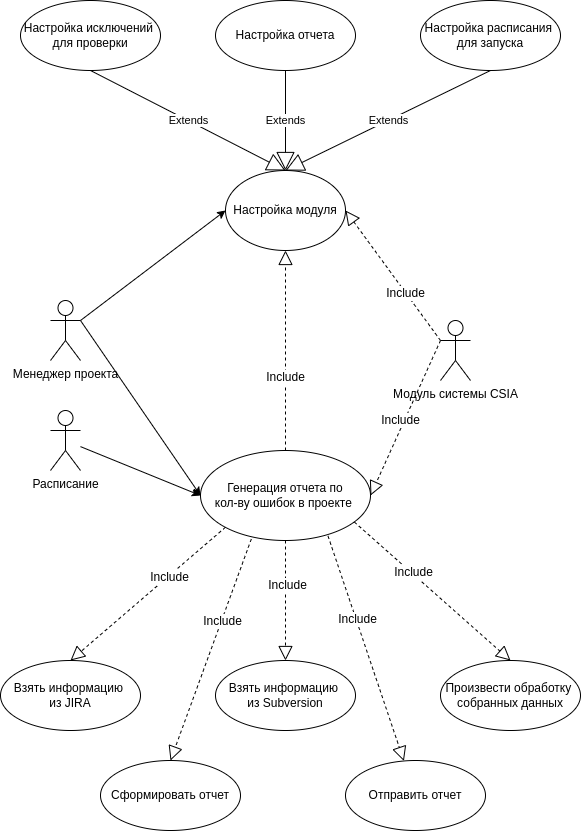

The diagram above was exported from draw.io. Its source (the exported page's mxGraphModel, read from the mxfile embedded in the PNG):
<mxGraphModel dx="1422" dy="873" grid="1" gridSize="10" guides="1" tooltips="1" connect="1" arrows="1" fold="1" page="1" pageScale="1" pageWidth="850" pageHeight="1100" math="0" shadow="0">
  <root>
    <mxCell id="0" />
    <mxCell id="1" parent="0" />
    <mxCell id="y9_bXCiyQJRKR3BETCmc-1" value="Менеджер проекта" style="shape=umlActor;verticalLabelPosition=bottom;verticalAlign=top;html=1;outlineConnect=0;" parent="1" vertex="1">
      <mxGeometry x="130" y="320" width="30" height="60" as="geometry" />
    </mxCell>
    <mxCell id="y9_bXCiyQJRKR3BETCmc-3" value="Генерация отчета по&lt;br&gt;кол-ву ошибок в проекте&amp;nbsp;" style="ellipse;whiteSpace=wrap;html=1;" parent="1" vertex="1">
      <mxGeometry x="280" y="470" width="170" height="90" as="geometry" />
    </mxCell>
    <mxCell id="y9_bXCiyQJRKR3BETCmc-4" value="Модуль системы CSIA" style="shape=umlActor;verticalLabelPosition=bottom;verticalAlign=top;html=1;outlineConnect=0;" parent="1" vertex="1">
      <mxGeometry x="520" y="340" width="30" height="60" as="geometry" />
    </mxCell>
    <mxCell id="y9_bXCiyQJRKR3BETCmc-5" value="" style="endArrow=classic;html=1;rounded=0;entryX=0;entryY=0.5;entryDx=0;entryDy=0;exitX=1;exitY=0.3333333333333333;exitDx=0;exitDy=0;exitPerimeter=0;" parent="1" source="y9_bXCiyQJRKR3BETCmc-1" target="y9_bXCiyQJRKR3BETCmc-3" edge="1">
      <mxGeometry width="50" height="50" relative="1" as="geometry">
        <mxPoint x="400" y="450" as="sourcePoint" />
        <mxPoint x="450" y="400" as="targetPoint" />
      </mxGeometry>
    </mxCell>
    <mxCell id="y9_bXCiyQJRKR3BETCmc-6" value="Настройка модуля" style="ellipse;whiteSpace=wrap;html=1;" parent="1" vertex="1">
      <mxGeometry x="305" y="190" width="120" height="80" as="geometry" />
    </mxCell>
    <mxCell id="y9_bXCiyQJRKR3BETCmc-7" value="" style="endArrow=classic;html=1;rounded=0;entryX=0;entryY=0.5;entryDx=0;entryDy=0;exitX=1;exitY=0.3333333333333333;exitDx=0;exitDy=0;exitPerimeter=0;" parent="1" source="y9_bXCiyQJRKR3BETCmc-1" target="y9_bXCiyQJRKR3BETCmc-6" edge="1">
      <mxGeometry width="50" height="50" relative="1" as="geometry">
        <mxPoint x="200" y="390" as="sourcePoint" />
        <mxPoint x="450" y="400" as="targetPoint" />
      </mxGeometry>
    </mxCell>
    <mxCell id="y9_bXCiyQJRKR3BETCmc-9" value="Настройка исключений&amp;nbsp;&lt;br&gt;для проверки" style="ellipse;whiteSpace=wrap;html=1;" parent="1" vertex="1">
      <mxGeometry x="100" y="20" width="140" height="70" as="geometry" />
    </mxCell>
    <mxCell id="y9_bXCiyQJRKR3BETCmc-10" value="Настройка отчета" style="ellipse;whiteSpace=wrap;html=1;" parent="1" vertex="1">
      <mxGeometry x="295" y="20" width="140" height="70" as="geometry" />
    </mxCell>
    <mxCell id="y9_bXCiyQJRKR3BETCmc-11" value="Настройка расписания&amp;nbsp;&lt;br&gt;для запуска" style="ellipse;whiteSpace=wrap;html=1;" parent="1" vertex="1">
      <mxGeometry x="500" y="20" width="140" height="70" as="geometry" />
    </mxCell>
    <mxCell id="y9_bXCiyQJRKR3BETCmc-14" value="Extends" style="endArrow=block;endSize=16;endFill=0;html=1;rounded=0;entryX=0.5;entryY=0;entryDx=0;entryDy=0;exitX=0.5;exitY=1;exitDx=0;exitDy=0;" parent="1" source="y9_bXCiyQJRKR3BETCmc-9" target="y9_bXCiyQJRKR3BETCmc-6" edge="1">
      <mxGeometry width="160" relative="1" as="geometry">
        <mxPoint x="230" y="370" as="sourcePoint" />
        <mxPoint x="230" y="170" as="targetPoint" />
      </mxGeometry>
    </mxCell>
    <mxCell id="y9_bXCiyQJRKR3BETCmc-15" value="Extends" style="endArrow=block;endSize=16;endFill=0;html=1;rounded=0;entryX=0.5;entryY=0;entryDx=0;entryDy=0;exitX=0.5;exitY=1;exitDx=0;exitDy=0;" parent="1" source="y9_bXCiyQJRKR3BETCmc-10" target="y9_bXCiyQJRKR3BETCmc-6" edge="1">
      <mxGeometry width="160" relative="1" as="geometry">
        <mxPoint x="260" y="60" as="sourcePoint" />
        <mxPoint x="382.57359312880726" y="171.7157287525381" as="targetPoint" />
      </mxGeometry>
    </mxCell>
    <mxCell id="y9_bXCiyQJRKR3BETCmc-16" value="Extends" style="endArrow=block;endSize=16;endFill=0;html=1;rounded=0;entryX=0.5;entryY=0;entryDx=0;entryDy=0;exitX=0.5;exitY=1;exitDx=0;exitDy=0;" parent="1" source="y9_bXCiyQJRKR3BETCmc-11" target="y9_bXCiyQJRKR3BETCmc-6" edge="1">
      <mxGeometry width="160" relative="1" as="geometry">
        <mxPoint x="400" y="100" as="sourcePoint" />
        <mxPoint x="375" y="200" as="targetPoint" />
      </mxGeometry>
    </mxCell>
    <mxCell id="y9_bXCiyQJRKR3BETCmc-19" value="Взять информацию&amp;nbsp;&lt;br&gt;из JIRA" style="ellipse;whiteSpace=wrap;html=1;" parent="1" vertex="1">
      <mxGeometry x="80" y="680" width="140" height="70" as="geometry" />
    </mxCell>
    <mxCell id="y9_bXCiyQJRKR3BETCmc-21" value="Взять информацию&amp;nbsp;&lt;br&gt;из Subversion" style="ellipse;whiteSpace=wrap;html=1;" parent="1" vertex="1">
      <mxGeometry x="295" y="680" width="140" height="70" as="geometry" />
    </mxCell>
    <mxCell id="y9_bXCiyQJRKR3BETCmc-22" value="Произвести обработку&amp;nbsp;&lt;br&gt;собранных данных" style="ellipse;whiteSpace=wrap;html=1;" parent="1" vertex="1">
      <mxGeometry x="520" y="680" width="140" height="70" as="geometry" />
    </mxCell>
    <mxCell id="y9_bXCiyQJRKR3BETCmc-26" value="Сформировать отчет" style="ellipse;whiteSpace=wrap;html=1;" parent="1" vertex="1">
      <mxGeometry x="180" y="780" width="140" height="70" as="geometry" />
    </mxCell>
    <mxCell id="y9_bXCiyQJRKR3BETCmc-27" value="Отправить отчет" style="ellipse;whiteSpace=wrap;html=1;" parent="1" vertex="1">
      <mxGeometry x="425" y="780" width="140" height="70" as="geometry" />
    </mxCell>
    <mxCell id="y9_bXCiyQJRKR3BETCmc-31" value="" style="endArrow=block;dashed=1;endFill=0;endSize=12;html=1;rounded=0;exitX=0.905;exitY=0.795;exitDx=0;exitDy=0;exitPerimeter=0;entryX=0.5;entryY=0;entryDx=0;entryDy=0;" parent="1" source="y9_bXCiyQJRKR3BETCmc-3" target="y9_bXCiyQJRKR3BETCmc-22" edge="1">
      <mxGeometry width="160" relative="1" as="geometry">
        <mxPoint x="530" y="550" as="sourcePoint" />
        <mxPoint x="610" y="630" as="targetPoint" />
      </mxGeometry>
    </mxCell>
    <mxCell id="y9_bXCiyQJRKR3BETCmc-32" value="Include" style="edgeLabel;html=1;align=center;verticalAlign=middle;resizable=0;points=[];fontSize=12;" parent="y9_bXCiyQJRKR3BETCmc-31" vertex="1" connectable="0">
      <mxGeometry x="-0.2625" y="1" relative="1" as="geometry">
        <mxPoint as="offset" />
      </mxGeometry>
    </mxCell>
    <mxCell id="y9_bXCiyQJRKR3BETCmc-33" value="" style="endArrow=block;dashed=1;endFill=0;endSize=12;html=1;rounded=0;exitX=0.75;exitY=0.95;exitDx=0;exitDy=0;exitPerimeter=0;" parent="1" source="y9_bXCiyQJRKR3BETCmc-3" target="y9_bXCiyQJRKR3BETCmc-27" edge="1">
      <mxGeometry width="160" relative="1" as="geometry">
        <mxPoint x="450" y="620" as="sourcePoint" />
        <mxPoint x="435.1040764008567" y="556.8198051533946" as="targetPoint" />
      </mxGeometry>
    </mxCell>
    <mxCell id="y9_bXCiyQJRKR3BETCmc-34" value="Include" style="edgeLabel;html=1;align=center;verticalAlign=middle;resizable=0;points=[];fontSize=12;" parent="y9_bXCiyQJRKR3BETCmc-33" vertex="1" connectable="0">
      <mxGeometry x="-0.2625" y="1" relative="1" as="geometry">
        <mxPoint as="offset" />
      </mxGeometry>
    </mxCell>
    <mxCell id="y9_bXCiyQJRKR3BETCmc-35" value="" style="endArrow=block;dashed=1;endFill=0;endSize=12;html=1;rounded=0;entryX=0.5;entryY=0;entryDx=0;entryDy=0;" parent="1" source="y9_bXCiyQJRKR3BETCmc-3" target="y9_bXCiyQJRKR3BETCmc-21" edge="1">
      <mxGeometry width="160" relative="1" as="geometry">
        <mxPoint x="505" y="790" as="sourcePoint" />
        <mxPoint x="380" y="610" as="targetPoint" />
      </mxGeometry>
    </mxCell>
    <mxCell id="y9_bXCiyQJRKR3BETCmc-36" value="Include" style="edgeLabel;html=1;align=center;verticalAlign=middle;resizable=0;points=[];fontSize=12;" parent="y9_bXCiyQJRKR3BETCmc-35" vertex="1" connectable="0">
      <mxGeometry x="-0.2625" y="1" relative="1" as="geometry">
        <mxPoint as="offset" />
      </mxGeometry>
    </mxCell>
    <mxCell id="y9_bXCiyQJRKR3BETCmc-37" value="" style="endArrow=block;dashed=1;endFill=0;endSize=12;html=1;rounded=0;exitX=0.299;exitY=0.984;exitDx=0;exitDy=0;exitPerimeter=0;entryX=0.5;entryY=0;entryDx=0;entryDy=0;" parent="1" source="y9_bXCiyQJRKR3BETCmc-3" target="y9_bXCiyQJRKR3BETCmc-26" edge="1">
      <mxGeometry width="160" relative="1" as="geometry">
        <mxPoint x="375" y="690" as="sourcePoint" />
        <mxPoint x="250" y="670" as="targetPoint" />
      </mxGeometry>
    </mxCell>
    <mxCell id="y9_bXCiyQJRKR3BETCmc-38" value="Include" style="edgeLabel;html=1;align=center;verticalAlign=middle;resizable=0;points=[];fontSize=12;" parent="y9_bXCiyQJRKR3BETCmc-37" vertex="1" connectable="0">
      <mxGeometry x="-0.2625" y="1" relative="1" as="geometry">
        <mxPoint as="offset" />
      </mxGeometry>
    </mxCell>
    <mxCell id="y9_bXCiyQJRKR3BETCmc-43" value="" style="endArrow=block;dashed=1;endFill=0;endSize=12;html=1;rounded=0;exitX=0;exitY=1;exitDx=0;exitDy=0;entryX=0.5;entryY=0;entryDx=0;entryDy=0;" parent="1" source="y9_bXCiyQJRKR3BETCmc-3" target="y9_bXCiyQJRKR3BETCmc-19" edge="1">
      <mxGeometry width="160" relative="1" as="geometry">
        <mxPoint x="260" y="790" as="sourcePoint" />
        <mxPoint x="190" y="590" as="targetPoint" />
      </mxGeometry>
    </mxCell>
    <mxCell id="y9_bXCiyQJRKR3BETCmc-44" value="Include" style="edgeLabel;html=1;align=center;verticalAlign=middle;resizable=0;points=[];fontSize=12;" parent="y9_bXCiyQJRKR3BETCmc-43" vertex="1" connectable="0">
      <mxGeometry x="-0.2625" y="1" relative="1" as="geometry">
        <mxPoint as="offset" />
      </mxGeometry>
    </mxCell>
    <mxCell id="y9_bXCiyQJRKR3BETCmc-45" value="" style="endArrow=block;dashed=1;endFill=0;endSize=12;html=1;rounded=0;entryX=0.5;entryY=1;entryDx=0;entryDy=0;" parent="1" source="y9_bXCiyQJRKR3BETCmc-3" target="y9_bXCiyQJRKR3BETCmc-6" edge="1">
      <mxGeometry width="160" relative="1" as="geometry">
        <mxPoint x="694.9" y="616.1800000000001" as="sourcePoint" />
        <mxPoint x="530.0040764008567" y="482.99980515339456" as="targetPoint" />
      </mxGeometry>
    </mxCell>
    <mxCell id="y9_bXCiyQJRKR3BETCmc-46" value="Include" style="edgeLabel;html=1;align=center;verticalAlign=middle;resizable=0;points=[];fontSize=12;" parent="y9_bXCiyQJRKR3BETCmc-45" vertex="1" connectable="0">
      <mxGeometry x="-0.2625" y="1" relative="1" as="geometry">
        <mxPoint as="offset" />
      </mxGeometry>
    </mxCell>
    <mxCell id="y9_bXCiyQJRKR3BETCmc-47" value="" style="endArrow=block;dashed=1;endFill=0;endSize=12;html=1;rounded=0;entryX=1;entryY=0.5;entryDx=0;entryDy=0;exitX=0;exitY=0.3333333333333333;exitDx=0;exitDy=0;exitPerimeter=0;" parent="1" source="y9_bXCiyQJRKR3BETCmc-4" target="y9_bXCiyQJRKR3BETCmc-6" edge="1">
      <mxGeometry width="160" relative="1" as="geometry">
        <mxPoint x="375" y="480" as="sourcePoint" />
        <mxPoint x="375" y="280" as="targetPoint" />
      </mxGeometry>
    </mxCell>
    <mxCell id="y9_bXCiyQJRKR3BETCmc-48" value="Include" style="edgeLabel;html=1;align=center;verticalAlign=middle;resizable=0;points=[];fontSize=12;" parent="y9_bXCiyQJRKR3BETCmc-47" vertex="1" connectable="0">
      <mxGeometry x="-0.2625" y="1" relative="1" as="geometry">
        <mxPoint as="offset" />
      </mxGeometry>
    </mxCell>
    <mxCell id="y9_bXCiyQJRKR3BETCmc-49" value="" style="endArrow=block;dashed=1;endFill=0;endSize=12;html=1;rounded=0;entryX=1;entryY=0.5;entryDx=0;entryDy=0;exitX=0;exitY=0.3333333333333333;exitDx=0;exitDy=0;exitPerimeter=0;" parent="1" source="y9_bXCiyQJRKR3BETCmc-4" target="y9_bXCiyQJRKR3BETCmc-3" edge="1">
      <mxGeometry width="160" relative="1" as="geometry">
        <mxPoint x="530" y="370" as="sourcePoint" />
        <mxPoint x="435" y="240" as="targetPoint" />
      </mxGeometry>
    </mxCell>
    <mxCell id="y9_bXCiyQJRKR3BETCmc-50" value="Include" style="edgeLabel;html=1;align=center;verticalAlign=middle;resizable=0;points=[];fontSize=12;" parent="y9_bXCiyQJRKR3BETCmc-49" vertex="1" connectable="0">
      <mxGeometry x="-0.2625" y="1" relative="1" as="geometry">
        <mxPoint x="-15" y="22" as="offset" />
      </mxGeometry>
    </mxCell>
    <mxCell id="bz8MzeL-aF-BKqrqyyNE-1" value="Расписание" style="shape=umlActor;verticalLabelPosition=bottom;verticalAlign=top;html=1;outlineConnect=0;" vertex="1" parent="1">
      <mxGeometry x="130" y="430" width="30" height="60" as="geometry" />
    </mxCell>
    <mxCell id="bz8MzeL-aF-BKqrqyyNE-2" value="" style="endArrow=classic;html=1;rounded=0;entryX=0;entryY=0.5;entryDx=0;entryDy=0;" edge="1" parent="1" source="bz8MzeL-aF-BKqrqyyNE-1" target="y9_bXCiyQJRKR3BETCmc-3">
      <mxGeometry width="50" height="50" relative="1" as="geometry">
        <mxPoint x="400" y="470" as="sourcePoint" />
        <mxPoint x="450" y="420" as="targetPoint" />
      </mxGeometry>
    </mxCell>
  </root>
</mxGraphModel>